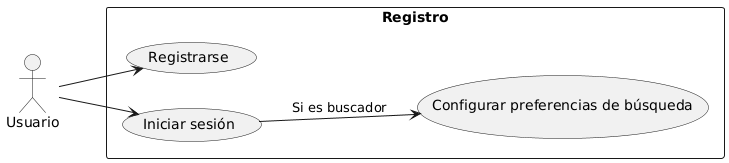

The diagram above was rendered by PlantUML. Its source (embedded in the PNG):
@startuml
left to right direction
actor Usuario
rectangle Registro {
  (Registrarse) as R
  (Iniciar sesión) as L
  (Configurar preferencias de búsqueda) as P
}
Usuario --> R
Usuario --> L
L --> P : Si es buscador
@enduml